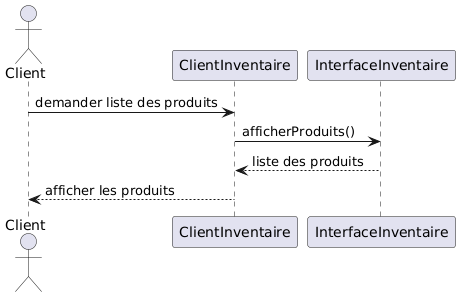

The diagram above was rendered by PlantUML. Its source (embedded in the PNG):
@startuml
actor Client as C
participant "ClientInventaire" as CI
participant "InterfaceInventaire" as II

C -> CI: demander liste des produits
CI -> II: afficherProduits()
II --> CI: liste des produits
CI --> C: afficher les produits
@enduml